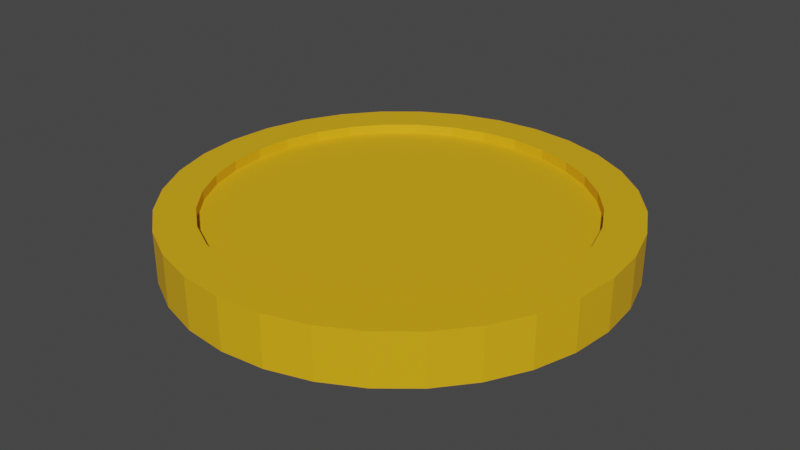 # Source: coin.blend  (saved by Blender 2.80.74; exported with 4.5.12 LTS)
import bpy
from mathutils import Matrix  # noqa: F401  (used for matrix-valued properties, if any)

bpy.ops.wm.read_factory_settings(use_empty=True)
scene = bpy.context.scene
scene.name = 'Scene'

# ---- collections
col_collection = bpy.data.collections.new('Collection'); scene.collection.children.link(col_collection)

# ---- materials (node trees are filled in below, after node groups)
mat_coin = bpy.data.materials.new('coin')
mat_coin.use_transparent_shadow = False

# ---- material node trees
mat_coin.use_nodes = True; mat_coin.node_tree.nodes.clear()
_N = mat_coin.node_tree.nodes; _L = mat_coin.node_tree.links
n0 = _N.new('ShaderNodeOutputMaterial'); n0.name = 'Material Output'; n0.location = (300, 300)
n1 = _N.new('ShaderNodeBsdfPrincipled'); n1.name = 'Principled BSDF'; n1.location = (10, 300)
n1.distribution = 'GGX'
n1.subsurface_method = 'BURLEY'
n1.inputs[0].default_value = (0.8, 0.4352, 0.006869, 1.0)
n1.inputs[3].default_value = 1.45
n1.inputs[27].default_value = (0.0, 0.0, 0.0, 1.0)
n1.inputs[28].default_value = 1.0
_L.new(n1.outputs[0], n0.inputs[0])
n0.is_active_output = True

# ---- world
world_world = bpy.data.worlds.new('World'); scene.world = world_world
world_world.use_nodes = True; world_world.node_tree.nodes.clear()
_N = world_world.node_tree.nodes; _L = world_world.node_tree.links
n0 = _N.new('ShaderNodeOutputWorld'); n0.name = 'World Output'; n0.location = (300, 300)
n1 = _N.new('ShaderNodeBackground'); n1.name = 'Background'; n1.location = (10, 300)
n1.inputs[0].default_value = (0.05088, 0.05088, 0.05088, 1.0)
_L.new(n1.outputs[0], n0.inputs[0])
n0.is_active_output = True
world_world.color = (0.05088, 0.05088, 0.05088)
world_world.use_sun_shadow = False
world_world.sun_shadow_jitter_overblur = 0.0

# ---- meshes
me_cylinder = bpy.data.meshes.new('Cylinder')
me_cylinder.from_pydata([(-6.58e-08, 0.8277, -0.1145), (0.1615, 0.8118, -0.1145), (0.3167, 0.7647, -0.1145), (0.4598, 0.6882, -0.1145), (0.5852, 0.5852, -0.1145), (0.6882, 0.4598, -0.1145), (0.7647, 0.3167, -0.1145), (0.8118, 0.1615, -0.1145), (0.8277, 4.905e-08, -0.1145), (0.8118, -0.1615, -0.1145), (0.7647, -0.3167, -0.1145), (0.6882, -0.4598, -0.1145), (0.5852, -0.5852, -0.1145), (0.4598, -0.6882, -0.1145), (0.3167, -0.7647, -0.1145), (0.1615, -0.8118, -0.1145), (-2.729e-07, -0.8277, -0.1145), (-0.1615, -0.8118, -0.1145), (-0.3167, -0.7647, -0.1145), (-0.4598, -0.6882, -0.1145), (-0.5852, -0.5852, -0.1145), (-0.6882, -0.4598, -0.1145), (-0.7647, -0.3167, -0.1145), (-0.8118, -0.1615, -0.1145), (-0.8277, 8.082e-07, -0.1145), (-0.8118, 0.1615, -0.1145), (-0.7647, 0.3167, -0.1145), (-0.6882, 0.4598, -0.1145), (-0.5852, 0.5852, -0.1145), (-0.4598, 0.6882, -0.1145), (-0.3167, 0.7647, -0.1145), (-0.1615, 0.8118, -0.1145), (0.0, 1.0, 0.0), (0.1951, 0.9808, 0.0), (0.3827, 0.9239, 0.0), (0.5556, 0.8315, 0.0), (0.7071, 0.7071, 0.0), (0.8315, 0.5556, 0.0), (0.9239, 0.3827, 0.0), (0.9808, 0.1951, 0.0), (1.0, 7.55e-08, 0.0), (0.9808, -0.1951, 0.0), (0.9239, -0.3827, 0.0), (0.8315, -0.5556, 0.0), (0.7071, -0.7071, 0.0), (0.5556, -0.8315, 0.0), (0.3827, -0.9239, 0.0), (0.1951, -0.9808, 0.0), (-3.258e-07, -1.0, 0.0), (-0.1951, -0.9808, 0.0), (-0.3827, -0.9239, 0.0), (-0.5556, -0.8315, 0.0), (-0.7071, -0.7071, 0.0), (-0.8315, -0.5556, 0.0), (-0.9239, -0.3827, 0.0), (-0.9808, -0.1951, 0.0), (-1.0, 9.656e-07, 0.0), (-0.9808, 0.1951, 0.0), (-0.9239, 0.3827, 0.0), (-0.8315, 0.5556, 0.0), (-0.7071, 0.7071, 0.0), (-0.5556, 0.8315, 0.0), (-0.3827, 0.9239, 0.0), (-0.1951, 0.9808, 0.0), (0.0, 1.0, -0.1145), (0.1951, 0.9808, -0.1145), (0.3827, 0.9239, -0.1145), (0.5556, 0.8315, -0.1145), (0.7071, 0.7071, -0.1145), (0.8315, 0.5556, -0.1145), (0.9239, 0.3827, -0.1145), (0.9808, 0.1951, -0.1145), (1.0, 7.55e-08, -0.1145), (0.9808, -0.1951, -0.1145), (0.9239, -0.3827, -0.1145), (0.8315, -0.5556, -0.1145), (0.7071, -0.7071, -0.1145), (0.5556, -0.8315, -0.1145), (0.3827, -0.9239, -0.1145), (0.1951, -0.9808, -0.1145), (-3.258e-07, -1.0, -0.1145), (-0.1951, -0.9808, -0.1145), (-0.3827, -0.9239, -0.1145), (-0.5556, -0.8315, -0.1145), (-0.7071, -0.7071, -0.1145), (-0.8315, -0.5556, -0.1145), (-0.9239, -0.3827, -0.1145), (-0.9808, -0.1951, -0.1145), (-1.0, 9.656e-07, -0.1145), (-0.9808, 0.1951, -0.1145), (-0.9239, 0.3827, -0.1145), (-0.8315, 0.5556, -0.1145), (-0.7071, 0.7071, -0.1145), (-0.5556, 0.8315, -0.1145), (-0.3827, 0.9239, -0.1145), (-0.1951, 0.9808, -0.1145), (-6.58e-08, 0.8277, -0.07008), (0.1615, 0.8118, -0.07008), (0.3167, 0.7647, -0.07008), (0.4598, 0.6882, -0.07008), (0.5852, 0.5852, -0.07008), (0.6882, 0.4598, -0.07008), (0.7647, 0.3167, -0.07008), (0.8118, 0.1615, -0.07008), (0.8277, 4.905e-08, -0.07008), (0.8118, -0.1615, -0.07008), (0.7647, -0.3167, -0.07008), (0.6882, -0.4598, -0.07008), (0.5852, -0.5852, -0.07008), (0.4598, -0.6882, -0.07008), (0.3167, -0.7647, -0.07008), (0.1615, -0.8118, -0.07008), (-2.729e-07, -0.8277, -0.07008), (-0.1615, -0.8118, -0.07008), (-0.3167, -0.7647, -0.07008), (-0.4598, -0.6882, -0.07008), (-0.5852, -0.5852, -0.07008), (-0.6882, -0.4598, -0.07008), (-0.7647, -0.3167, -0.07008), (-0.8118, -0.1615, -0.07008), (-0.8277, 8.082e-07, -0.07008), (-0.8118, 0.1615, -0.07008), (-0.7647, 0.3167, -0.07008), (-0.6882, 0.4598, -0.07008), (-0.5852, 0.5852, -0.07008), (-0.4598, 0.6882, -0.07008), (-0.3167, 0.7647, -0.07008), (-0.1615, 0.8118, -0.07008)], [], [(23, 24, 120, 119), (95, 63, 32, 64), (94, 62, 63, 95), (93, 61, 62, 94), (92, 60, 61, 93), (91, 59, 60, 92), (90, 58, 59, 91), (89, 57, 58, 90), (88, 56, 57, 89), (87, 55, 56, 88), (86, 54, 55, 87), (85, 53, 54, 86), (84, 52, 53, 85), (83, 51, 52, 84), (82, 50, 51, 83), (81, 49, 50, 82), (80, 48, 49, 81), (79, 47, 48, 80), (78, 46, 47, 79), (77, 45, 46, 78), (76, 44, 45, 77), (75, 43, 44, 76), (74, 42, 43, 75), (73, 41, 42, 74), (72, 40, 41, 73), (71, 39, 40, 72), (70, 38, 39, 71), (69, 37, 38, 70), (68, 36, 37, 69), (67, 35, 36, 68), (66, 34, 35, 67), (65, 33, 34, 66), (64, 32, 33, 65), (1, 0, 64, 65), (2, 1, 65, 66), (3, 2, 66, 67), (4, 3, 67, 68), (5, 4, 68, 69), (6, 5, 69, 70), (7, 6, 70, 71), (8, 7, 71, 72), (9, 8, 72, 73), (10, 9, 73, 74), (11, 10, 74, 75), (12, 11, 75, 76), (13, 12, 76, 77), (14, 13, 77, 78), (15, 14, 78, 79), (16, 15, 79, 80), (17, 16, 80, 81), (18, 17, 81, 82), (19, 18, 82, 83), (20, 19, 83, 84), (21, 20, 84, 85), (22, 21, 85, 86), (23, 22, 86, 87), (24, 23, 87, 88), (25, 24, 88, 89), (26, 25, 89, 90), (27, 26, 90, 91), (28, 27, 91, 92), (29, 28, 92, 93), (30, 29, 93, 94), (31, 30, 94, 95), (0, 31, 95, 64), (96, 97, 98, 99, 100, 101, 102, 103, 104, 105, 106, 107, 108, 109, 110, 111, 112, 113, 114, 115, 116, 117, 118, 119, 120, 121, 122, 123, 124, 125, 126, 127), (10, 11, 107, 106), (24, 25, 121, 120), (11, 12, 108, 107), (25, 26, 122, 121), (12, 13, 109, 108), (26, 27, 123, 122), (13, 14, 110, 109), (0, 1, 97, 96), (27, 28, 124, 123), (14, 15, 111, 110), (1, 2, 98, 97), (28, 29, 125, 124), (15, 16, 112, 111), (2, 3, 99, 98), (29, 30, 126, 125), (16, 17, 113, 112), (3, 4, 100, 99), (30, 31, 127, 126), (17, 18, 114, 113), (4, 5, 101, 100), (31, 0, 96, 127), (18, 19, 115, 114), (5, 6, 102, 101), (19, 20, 116, 115), (6, 7, 103, 102), (20, 21, 117, 116), (7, 8, 104, 103), (21, 22, 118, 117), (8, 9, 105, 104), (22, 23, 119, 118), (9, 10, 106, 105)])
_uv = me_cylinder.uv_layers.new(name='UVMap')
_uv.uv.foreach_set('vector', [0.5552, 0.2112, 0.5514, 0.25, 0.5514, 0.25, 0.5552, 0.2112, 0.03125, 0.5, 0.03125, 0.75, 0.0, 0.75, 0.0, 0.5, 0.0625, 0.5, 0.0625, 0.75, 0.03125, 0.75, 0.03125, 0.5, 0.09375, 0.5, 0.09375, 0.75, 0.0625, 0.75, 0.0625, 0.5, 0.125, 0.5, 0.125, 0.75, 0.09375, 0.75, 0.09375, 0.5, 0.1562, 0.5, 0.1562, 0.75, 0.125, 0.75, 0.125, 0.5, 0.1875, 0.5, 0.1875, 0.75, 0.1562, 0.75, 0.1562, 0.5, 0.2188, 0.5, 0.2188, 0.75, 0.1875, 0.75, 0.1875, 0.5, 0.25, 0.5, 0.25, 0.75, 0.2188, 0.75, 0.2188, 0.5, 0.2812, 0.5, 0.2812, 0.75, 0.25, 0.75, 0.25, 0.5, 0.3125, 0.5, 0.3125, 0.75, 0.2812, 0.75, 0.2812, 0.5, 0.3438, 0.5, 0.3438, 0.75, 0.3125, 0.75, 0.3125, 0.5, 0.375, 0.5, 0.375, 0.75, 0.3438, 0.75, 0.3438, 0.5, 0.4062, 0.5, 0.4062, 0.75, 0.375, 0.75, 0.375, 0.5, 0.4375, 0.5, 0.4375, 0.75, 0.4062, 0.75, 0.4062, 0.5, 0.4688, 0.5, 0.4688, 0.75, 0.4375, 0.75, 0.4375, 0.5, 0.5, 0.5, 0.5, 0.75, 0.4688, 0.75, 0.4688, 0.5, 0.5312, 0.5, 0.5312, 0.75, 0.5, 0.75, 0.5, 0.5, 0.5625, 0.5, 0.5625, 0.75, 0.5312, 0.75, 0.5312, 0.5, 0.5938, 0.5, 0.5938, 0.75, 0.5625, 0.75, 0.5625, 0.5, 0.625, 0.5, 0.625, 0.75, 0.5938, 0.75, 0.5938, 0.5, 0.6562, 0.5, 0.6562, 0.75, 0.625, 0.75, 0.625, 0.5, 0.6875, 0.5, 0.6875, 0.75, 0.6562, 0.75, 0.6562, 0.5, 0.7188, 0.5, 0.7188, 0.75, 0.6875, 0.75, 0.6875, 0.5, 0.75, 0.5, 0.75, 0.75, 0.7188, 0.75, 0.7188, 0.5, 0.7812, 0.5, 0.7812, 0.75, 0.75, 0.75, 0.75, 0.5, 0.8125, 0.5, 0.8125, 0.75, 0.7812, 0.75, 0.7812, 0.5, 0.8438, 0.5, 0.8438, 0.75, 0.8125, 0.75, 0.8125, 0.5, 0.875, 0.5, 0.875, 0.75, 0.8438, 0.75, 0.8438, 0.5, 0.9062, 0.5, 0.9062, 0.75, 0.875, 0.75, 0.875, 0.5, 0.9375, 0.5, 0.9375, 0.75, 0.9062, 0.75, 0.9062, 0.5, 0.9688, 0.5, 0.9688, 0.75, 0.9375, 0.75, 0.9375, 0.5, 1.0, 0.5, 1.0, 0.75, 0.9688, 0.75, 0.9688, 0.5, 0.7888, 0.4448, 0.75, 0.4486, 0.75, 0.49, 0.7968, 0.4854, 0.826, 0.4335, 0.7888, 0.4448, 0.7968, 0.4854, 0.8418, 0.4717, 0.8604, 0.4152, 0.826, 0.4335, 0.8418, 0.4717, 0.8833, 0.4496, 0.8905, 0.3905, 0.8604, 0.4152, 0.8833, 0.4496, 0.9197, 0.4197, 0.9152, 0.3604, 0.8905, 0.3905, 0.9197, 0.4197, 0.9496, 0.3833, 0.9335, 0.326, 0.9152, 0.3604, 0.9496, 0.3833, 0.9717, 0.3418, 0.9448, 0.2888, 0.9335, 0.326, 0.9717, 0.3418, 0.9854, 0.2968, 0.9486, 0.25, 0.9448, 0.2888, 0.9854, 0.2968, 0.99, 0.25, 0.9448, 0.2112, 0.9486, 0.25, 0.99, 0.25, 0.9854, 0.2032, 0.9335, 0.174, 0.9448, 0.2112, 0.9854, 0.2032, 0.9717, 0.1582, 0.9152, 0.1396, 0.9335, 0.174, 0.9717, 0.1582, 0.9496, 0.1167, 0.8905, 0.1095, 0.9152, 0.1396, 0.9496, 0.1167, 0.9197, 0.08029, 0.8604, 0.08484, 0.8905, 0.1095, 0.9197, 0.08029, 0.8833, 0.05045, 0.826, 0.06648, 0.8604, 0.08484, 0.8833, 0.05045, 0.8418, 0.02827, 0.7888, 0.05518, 0.826, 0.06648, 0.8418, 0.02827, 0.7968, 0.01461, 0.75, 0.05136, 0.7888, 0.05518, 0.7968, 0.01461, 0.75, 0.01, 0.7112, 0.05518, 0.75, 0.05136, 0.75, 0.01, 0.7032, 0.01461, 0.674, 0.06648, 0.7112, 0.05518, 0.7032, 0.01461, 0.6582, 0.02827, 0.6396, 0.08484, 0.674, 0.06648, 0.6582, 0.02827, 0.6167, 0.05045, 0.6095, 0.1095, 0.6396, 0.08484, 0.6167, 0.05045, 0.5803, 0.08029, 0.5848, 0.1396, 0.6095, 0.1095, 0.5803, 0.08029, 0.5504, 0.1167, 0.5665, 0.174, 0.5848, 0.1396, 0.5504, 0.1167, 0.5283, 0.1582, 0.5552, 0.2112, 0.5665, 0.174, 0.5283, 0.1582, 0.5146, 0.2032, 0.5514, 0.25, 0.5552, 0.2112, 0.5146, 0.2032, 0.51, 0.25, 0.5552, 0.2888, 0.5514, 0.25, 0.51, 0.25, 0.5146, 0.2968, 0.5665, 0.326, 0.5552, 0.2888, 0.5146, 0.2968, 0.5283, 0.3418, 0.5848, 0.3604, 0.5665, 0.326, 0.5283, 0.3418, 0.5504, 0.3833, 0.6095, 0.3905, 0.5848, 0.3604, 0.5504, 0.3833, 0.5803, 0.4197, 0.6396, 0.4152, 0.6095, 0.3905, 0.5803, 0.4197, 0.6167, 0.4496, 0.674, 0.4335, 0.6396, 0.4152, 0.6167, 0.4496, 0.6582, 0.4717, 0.7112, 0.4448, 0.674, 0.4335, 0.6582, 0.4717, 0.7032, 0.4854, 0.75, 0.4486, 0.7112, 0.4448, 0.7032, 0.4854, 0.75, 0.49, 0.75, 0.4486, 0.7888, 0.4448, 0.826, 0.4335, 0.8604, 0.4152, 0.8905, 0.3905, 0.9152, 0.3604, 0.9335, 0.326, 0.9448, 0.2888, 0.9486, 0.25, 0.9448, 0.2112, 0.9335, 0.174, 0.9152, 0.1396, 0.8905, 0.1095, 0.8604, 0.08484, 0.826, 0.06648, 0.7888, 0.05518, 0.75, 0.05136, 0.7112, 0.05518, 0.674, 0.06648, 0.6396, 0.08484, 0.6095, 0.1095, 0.5848, 0.1396, 0.5665, 0.174, 0.5552, 0.2112, 0.5514, 0.25, 0.5552, 0.2888, 0.5665, 0.326, 0.5848, 0.3604, 0.6095, 0.3905, 0.6396, 0.4152, 0.674, 0.4335, 0.7112, 0.4448, 0.9335, 0.174, 0.9152, 0.1396, 0.9152, 0.1396, 0.9335, 0.174, 0.5514, 0.25, 0.5552, 0.2888, 0.5552, 0.2888, 0.5514, 0.25, 0.9152, 0.1396, 0.8905, 0.1095, 0.8905, 0.1095, 0.9152, 0.1396, 0.5552, 0.2888, 0.5665, 0.326, 0.5665, 0.326, 0.5552, 0.2888, 0.8905, 0.1095, 0.8604, 0.08484, 0.8604, 0.08484, 0.8905, 0.1095, 0.5665, 0.326, 0.5848, 0.3604, 0.5848, 0.3604, 0.5665, 0.326, 0.8604, 0.08484, 0.826, 0.06648, 0.826, 0.06648, 0.8604, 0.08484, 0.75, 0.4486, 0.7888, 0.4448, 0.7888, 0.4448, 0.75, 0.4486, 0.5848, 0.3604, 0.6095, 0.3905, 0.6095, 0.3905, 0.5848, 0.3604, 0.826, 0.06648, 0.7888, 0.05518, 0.7888, 0.05518, 0.826, 0.06648, 0.7888, 0.4448, 0.826, 0.4335, 0.826, 0.4335, 0.7888, 0.4448, 0.6095, 0.3905, 0.6396, 0.4152, 0.6396, 0.4152, 0.6095, 0.3905, 0.7888, 0.05518, 0.75, 0.05136, 0.75, 0.05136, 0.7888, 0.05518, 0.826, 0.4335, 0.8604, 0.4152, 0.8604, 0.4152, 0.826, 0.4335, 0.6396, 0.4152, 0.674, 0.4335, 0.674, 0.4335, 0.6396, 0.4152, 0.75, 0.05136, 0.7112, 0.05518, 0.7112, 0.05518, 0.75, 0.05136, 0.8604, 0.4152, 0.8905, 0.3905, 0.8905, 0.3905, 0.8604, 0.4152, 0.674, 0.4335, 0.7112, 0.4448, 0.7112, 0.4448, 0.674, 0.4335, 0.7112, 0.05518, 0.674, 0.06648, 0.674, 0.06648, 0.7112, 0.05518, 0.8905, 0.3905, 0.9152, 0.3604, 0.9152, 0.3604, 0.8905, 0.3905, 0.7112, 0.4448, 0.75, 0.4486, 0.75, 0.4486, 0.7112, 0.4448, 0.674, 0.06648, 0.6396, 0.08484, 0.6396, 0.08484, 0.674, 0.06648, 0.9152, 0.3604, 0.9335, 0.326, 0.9335, 0.326, 0.9152, 0.3604, 0.6396, 0.08484, 0.6095, 0.1095, 0.6095, 0.1095, 0.6396, 0.08484, 0.9335, 0.326, 0.9448, 0.2888, 0.9448, 0.2888, 0.9335, 0.326, 0.6095, 0.1095, 0.5848, 0.1396, 0.5848, 0.1396, 0.6095, 0.1095, 0.9448, 0.2888, 0.9486, 0.25, 0.9486, 0.25, 0.9448, 0.2888, 0.5848, 0.1396, 0.5665, 0.174, 0.5665, 0.174, 0.5848, 0.1396, 0.9486, 0.25, 0.9448, 0.2112, 0.9448, 0.2112, 0.9486, 0.25, 0.5665, 0.174, 0.5552, 0.2112, 0.5552, 0.2112, 0.5665, 0.174, 0.9448, 0.2112, 0.9335, 0.174, 0.9335, 0.174, 0.9448, 0.2112])
me_cylinder.materials.append(mat_coin)
me_cylinder.use_remesh_fix_poles = True
me_cylinder.use_remesh_preserve_attributes = False
me_cylinder.use_mirror_vertex_groups = False
me_cylinder.update()

# ---- objects
ob_cylinder = bpy.data.objects.new('Cylinder', me_cylinder)

# ---- transforms, parenting, visibility, modifiers, constraints
ob_cylinder.location = (0.0, 0.0, 0.0)
ob_cylinder.lineart.crease_threshold = 0.0
_m = ob_cylinder.modifiers.new('Mirror', 'MIRROR')
_m.use_axis = (False, False, True)

# ---- collection membership
col_collection.objects.link(ob_cylinder)

# ---- scene / render settings (as saved in the file)
scene.frame_start = 1; scene.frame_end = 250; scene.frame_set(1)
scene.render.engine = 'BLENDER_EEVEE_NEXT'
scene.cycles.use_denoising = False
scene.cycles.samples = 128
scene.cycles.sampling_pattern = 'TABULATED_SOBOL'
scene.cycles.use_adaptive_sampling = False
scene.cycles.use_light_tree = False
scene.view_settings.view_transform = 'Filmic'
bpy.context.view_layer.update()

# ---- added for rendering (the .blend has no active camera and no usable light): camera, sun
cam_auto = bpy.data.cameras.new('AutoCamera')
cam_auto.lens = 50.0
cam_auto.sensor_width = 36.0
cam_auto.clip_end = 1000.0
ob_auto_camera = bpy.data.objects.new('AutoCamera', cam_auto)
scene.collection.objects.link(ob_auto_camera)
ob_auto_camera.location = (2.6255, -3.1506, 2.1004)
ob_auto_camera.rotation_euler = (1.09748, -7.21219e-08, 0.694738)
scene.camera = ob_auto_camera
light_auto_sun = bpy.data.lights.new('AutoSun', 'SUN')
light_auto_sun.energy = 3.0
light_auto_sun.angle = 0.0523599
ob_auto_sun = bpy.data.objects.new('AutoSun', light_auto_sun)
scene.collection.objects.link(ob_auto_sun)
ob_auto_sun.rotation_euler = (0.872665, 0.174533, 0.523599)
bpy.context.view_layer.update()
